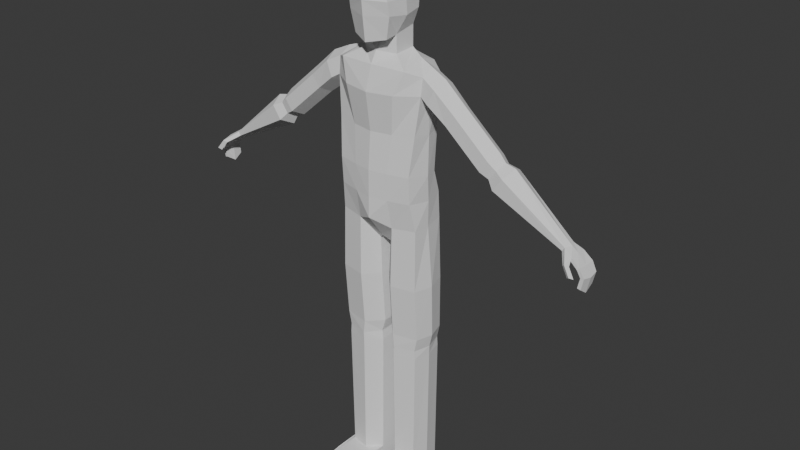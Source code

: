 # Source: low_poly.blend  (saved by Blender 5.1.29; exported with 4.5.12 LTS)
import bpy
from mathutils import Matrix  # noqa: F401  (used for matrix-valued properties, if any)

bpy.ops.wm.read_factory_settings(use_empty=True)
scene = bpy.context.scene
scene.name = 'Scene'

# ---- collections
col_collection = bpy.data.collections.new('Collection'); scene.collection.children.link(col_collection)

# ---- world
world_world = bpy.data.worlds.new('World'); scene.world = world_world
world_world.use_nodes = True; world_world.node_tree.nodes.clear()
_N = world_world.node_tree.nodes; _L = world_world.node_tree.links
n0 = _N.new('ShaderNodeOutputWorld'); n0.name = 'World Output'; n0.location = (200, 100)
n1 = _N.new('ShaderNodeBackground'); n1.name = 'Background'; n1.location = (-200, 100)
n1.inputs[0].default_value = (0.05088, 0.05088, 0.05088, 1.0)
_L.new(n1.outputs[0], n0.inputs[0])
n0.is_active_output = True
world_world.color = (0.05088, 0.05088, 0.05088)
world_world.sun_shadow_jitter_overblur = 0.0

# ---- meshes
me_cube_001 = bpy.data.meshes.new('Cube.001')
me_cube_001.from_pydata([(0.05031, -0.05111, -0.09733), (0.05031, -0.05031, 0.05031), (0.05031, 0.05031, -0.07947), (0.05031, 0.05031, 0.05031), (0.0, 0.06133, -0.09049), (1.222e-09, 0.06133, 0.06133), (0.06133, 0.06133, -4.657e-10), (0.05111, -0.01527, -0.09139), (0.06133, -1.222e-09, 0.06133), (0.06133, -0.06133, -4.657e-10), (0.0, -0.07341, -0.1076), (-6.403e-10, -0.06133, 0.06133), (-1.572e-09, 0.08447, 6.985e-10), (0.06937, 1.106e-09, 6.985e-10), (1.572e-09, -0.08447, 6.985e-10), (0.0, -0.01335, -0.1131), (-5.821e-10, 1.222e-09, 0.08447), (0.06258, 0.05649, -0.03666), (0.06258, -0.05515, -0.03666), (0.0, 0.07357, -0.04217), (0.07211, 0.000674, -0.04217), (0.0, -0.08093, -0.04084), (0.05031, 0.05031, -0.1377), (0.0, 0.06133, -0.1443), (0.05111, -0.01401, -0.141), (0.0, -0.03281, -0.1373), (0.09232, 0.03014, -0.1511), (0.0, 0.08755, -0.1544), (0.1005, -0.04516, -0.1696), (0.0, -0.05266, -0.1681), (0.1347, 0.01892, -0.1638), (0.1359, -0.01668, -0.1833), (0.07593, -0.06137, -0.2326), (0.0, -0.07393, -0.2352), (0.1345, -0.02263, -0.2314), (0.0863, 0.09031, -0.1748), (0.0, 0.09962, -0.1709), (0.1344, 0.05361, -0.1849), (0.08585, 0.09673, -0.2335), (0.0, 0.106, -0.2258), (0.133, 0.04765, -0.233), (0.06193, -0.04754, -0.3434), (0.0, -0.05843, -0.3445), (0.1231, -0.03195, -0.3417), (0.1342, 0.01205, -0.2525), (0.08585, 0.07725, -0.3422), (0.0, 0.08626, -0.3401), (0.1219, 0.06098, -0.3408), (0.1316, 0.01634, -0.345), (0.1832, 0.01412, -0.1854), (0.1765, -0.02503, -0.2043), (0.1588, -0.02791, -0.246), (0.1745, 0.05217, -0.2057), (0.157, 0.05287, -0.2473), (0.148, 0.01194, -0.2684), (0.245, 0.01391, -0.2406), (0.2342, -0.0208, -0.256), (0.2102, -0.02187, -0.2878), (0.2325, 0.04766, -0.2567), (0.2085, 0.04689, -0.2885), (0.1973, 0.01204, -0.3039), (0.3518, 0.0139, -0.3335), (0.3408, -0.02094, -0.3491), (0.3173, -0.02173, -0.381), (0.3391, 0.04779, -0.3498), (0.3155, 0.04678, -0.3816), (0.3047, 0.01209, -0.3971), (0.3696, 0.0137, -0.354), (0.3605, -0.01561, -0.3673), (0.3409, -0.01636, -0.3944), (0.3591, 0.04229, -0.3679), (0.3395, 0.04153, -0.395), (0.3305, 0.01218, -0.4083), (0.3983, 0.01381, -0.3605), (0.386, -0.02589, -0.3787), (0.3597, -0.02678, -0.4154), (0.384, 0.05273, -0.3793), (0.3575, 0.05157, -0.4162), (0.3454, 0.01176, -0.4341), (0.5677, 0.0137, -0.5097), (0.5591, -0.006373, -0.51), (0.5528, -0.007108, -0.5206), (0.5599, 0.03262, -0.5103), (0.5532, 0.03189, -0.5213), (0.5551, 0.01223, -0.5309), (0.6091, 0.01374, -0.5478), (0.6087, -0.01726, -0.5451), (0.6035, -0.01817, -0.5501), (0.6081, 0.04503, -0.5485), (0.6029, 0.04412, -0.5535), (0.5993, 0.01192, -0.5578), (0.6245, 0.01363, -0.5756), (0.6221, -0.01464, -0.5694), (0.6125, -0.01547, -0.5701), (0.6217, 0.04225, -0.5727), (0.612, 0.04141, -0.5733), (0.6063, 0.01195, -0.5773), (0.615, 0.01214, -0.6203), (0.6153, -0.01423, -0.6019), (0.6058, -0.01502, -0.5994), (0.6151, 0.03891, -0.6052), (0.6056, 0.03812, -0.6027), (0.6017, 0.01056, -0.6167), (0.5835, 0.04236, -0.5265), (0.5788, 0.04152, -0.5352), (0.58, -0.01531, -0.5316), (0.5848, -0.01447, -0.5229), (0.5756, 0.01209, -0.5403), (0.5849, 0.01377, -0.5228), (0.5758, -0.03915, -0.5374), (0.5844, -0.04573, -0.5316), (0.5916, -0.03588, -0.5373), (0.5849, -0.03024, -0.5421), (0.5939, -0.04546, -0.5637), (0.6021, -0.05192, -0.5571), (0.6097, -0.04224, -0.5625), (0.6035, -0.0367, -0.5679), (0.05252, -0.05763, -0.4503), (0.0, -0.0672, -0.4503), (0.1137, -0.04391, -0.4503), (0.08585, 0.06661, -0.4565), (0.0, 0.07454, -0.4565), (0.1219, 0.0523, -0.4565), (0.1316, 0.01342, -0.4577), (0.05252, -0.05606, -0.5272), (0.0, -0.06758, -0.5272), (0.1137, -0.03956, -0.5272), (0.07975, 0.09656, -0.5252), (0.0, 0.1061, -0.5252), (0.1158, 0.07935, -0.5252), (0.1277, 0.02252, -0.5333), (0.05471, -0.04025, -0.6125), (0.0, -0.06852, -0.5868), (0.1231, -0.02605, -0.6075), (0.08134, 0.09994, -0.6032), (0.0, 0.1095, -0.6032), (0.1174, 0.08273, -0.6032), (0.1277, 0.02158, -0.6075), (0.0169, -0.0001136, -0.6774), (0.0, -0.01323, -0.6597), (0.01763, 0.06734, -0.678), (0.0, 0.07173, -0.66), (0.05185, -0.03353, -0.9453), (0.1246, -0.01813, -0.9453), (0.08458, 0.1112, -0.9425), (0.1238, 0.08469, -0.9453), (0.1387, 0.03204, -0.9454), (0.01164, 0.008994, -0.9454), (0.01275, 0.07987, -0.9454), (0.05622, -0.03358, -0.9842), (0.1163, -0.0183, -0.9843), (0.0832, 0.1039, -0.9844), (0.1157, 0.0849, -0.9844), (0.1298, 0.03203, -0.9844), (0.02272, 0.008948, -0.9844), (0.02385, 0.0801, -0.9845), (0.02122, 0.07997, -1.011), (0.02012, 0.009058, -1.011), (0.129, 0.03203, -1.011), (0.1176, 0.08484, -1.011), (0.08352, 0.1039, -1.011), (0.1183, -0.01815, -1.011), (0.0551, -0.03353, -1.011), (0.02557, 0.07998, -1.396), (0.02438, 0.009725, -1.396), (0.1254, 0.03208, -1.396), (0.1145, 0.08484, -1.396), (0.08297, 0.1039, -1.396), (0.1136, -0.01692, -1.393), (0.05743, -0.03176, -1.393), (0.02556, 0.07997, -1.45), (0.0244, 0.01037, -1.451), (0.1254, 0.03213, -1.451), (0.1145, 0.08482, -1.45), (0.08297, 0.1039, -1.45), (0.1121, -0.01563, -1.454), (0.05809, -0.02982, -1.454), (0.05434, -0.1475, -1.394), (0.1176, -0.1323, -1.394), (0.02266, -0.1053, -1.394), (0.1216, -0.08279, -1.393), (0.05434, -0.1475, -1.453), (0.1176, -0.1323, -1.453), (0.02266, -0.1053, -1.453), (0.1216, -0.08279, -1.453), (0.01355, 0.07797, -0.7865), (0.01245, -0.002356, -0.7866), (0.1252, -0.02949, -0.7867), (0.1411, 0.02442, -0.7866), (0.1245, 0.08277, -0.7866), (0.08999, 0.1114, -0.7798), (0.05274, -0.04478, -0.7867)], [], [(12, 5, 3, 6), (19, 12, 6, 17), (17, 6, 13, 20), (6, 3, 8, 13), (13, 8, 1, 9), (20, 13, 9, 18), (18, 9, 14, 21), (9, 1, 11, 14), (4, 2, 22, 23), (15, 7, 0, 10), (3, 5, 16, 8), (8, 16, 11, 1), (0, 18, 21, 10), (7, 20, 18, 0), (2, 17, 20, 7), (4, 19, 17, 2), (2, 7, 24, 22), (7, 15, 25, 24), (24, 25, 29, 28), (22, 24, 28, 26), (23, 22, 26, 27), (26, 28, 31, 30), (31, 28, 32, 34), (28, 29, 33, 32), (26, 30, 37, 35), (27, 26, 35, 36), (35, 37, 40, 38), (36, 35, 38, 39), (34, 32, 41, 43), (32, 33, 42, 41), (40, 44, 48, 47), (38, 40, 47, 45), (39, 38, 45, 46), (43, 48, 44, 34), (29, 28, 31), (40, 37, 52, 53), (44, 40, 53, 54), (30, 31, 50, 49), (31, 34, 51, 50), (34, 44, 54, 51), (37, 30, 49, 52), (51, 54, 60, 57), (52, 49, 55, 58), (49, 50, 56, 55), (54, 53, 59, 60), (53, 52, 58, 59), (50, 51, 57, 56), (60, 59, 65, 66), (59, 58, 64, 65), (56, 57, 63, 62), (57, 60, 66, 63), (58, 55, 61, 64), (55, 56, 62, 61), (63, 66, 72, 69), (64, 61, 67, 70), (61, 62, 68, 67), (66, 65, 71, 72), (65, 64, 70, 71), (62, 63, 69, 68), (72, 71, 77, 78), (71, 70, 76, 77), (68, 69, 75, 74), (69, 72, 78, 75), (70, 67, 73, 76), (67, 68, 74, 73), (75, 78, 84, 81), (76, 73, 79, 82), (73, 74, 80, 79), (78, 77, 83, 84), (77, 76, 82, 83), (74, 75, 81, 80), (104, 103, 88, 89), (106, 105, 87, 86), (105, 107, 90, 87), (103, 108, 85, 88), (108, 106, 86, 85), (107, 104, 89, 90), (87, 90, 96, 93), (88, 85, 91, 94), (85, 86, 92, 91), (90, 89, 95, 96), (89, 88, 94, 95), (86, 87, 93, 92), (96, 95, 101, 102), (95, 94, 100, 101), (92, 93, 99, 98), (93, 96, 102, 99), (94, 91, 97, 100), (91, 92, 98, 97), (97, 98, 99, 102), (97, 102, 101, 100), (84, 83, 104, 107), (79, 80, 106, 108), (82, 79, 108, 103), (81, 84, 107, 105), (80, 81, 109, 110), (83, 82, 103, 104), (109, 112, 116, 113), (106, 80, 110, 111), (105, 106, 111, 112), (81, 105, 112, 109), (114, 113, 116, 115), (110, 109, 113, 114), (112, 111, 115, 116), (111, 110, 114, 115), (41, 42, 118, 117), (47, 48, 123, 122), (46, 45, 120, 121), (48, 43, 119, 123), (43, 41, 117, 119), (45, 47, 122, 120), (123, 119, 126, 130), (120, 122, 129, 127), (119, 117, 124, 126), (122, 123, 130, 129), (121, 120, 127, 128), (117, 118, 125, 124), (129, 130, 137, 136), (128, 127, 134, 135), (124, 125, 132, 131), (130, 126, 133, 137), (127, 129, 136, 134), (126, 124, 131, 133), (131, 132, 139, 138), (138, 139, 141, 140), (135, 134, 140, 141), (186, 185, 148, 147), (188, 187, 143, 146), (190, 189, 145, 144), (187, 191, 142, 143), (185, 190, 144, 148), (191, 186, 147, 142), (189, 188, 146, 145), (147, 148, 155, 154), (146, 143, 150, 153), (144, 145, 152, 151), (148, 144, 151, 155), (142, 147, 154, 149), (145, 146, 153, 152), (143, 142, 149, 150), (151, 152, 159, 160), (150, 149, 162, 161), (155, 151, 160, 156), (149, 154, 157, 162), (152, 153, 158, 159), (154, 155, 156, 157), (153, 150, 161, 158), (159, 158, 165, 166), (157, 156, 163, 164), (162, 157, 164, 169), (161, 162, 169, 168), (156, 160, 167, 163), (158, 161, 168, 165), (160, 159, 166, 167), (172, 165, 180, 184), (164, 163, 170, 171), (176, 175, 182, 181), (167, 166, 173, 174), (166, 165, 172, 173), (163, 167, 174, 170), (165, 168, 178, 180), (178, 177, 181, 182), (180, 178, 182, 184), (177, 179, 183, 181), (175, 172, 184, 182), (169, 164, 179, 177), (164, 171, 183, 179), (168, 169, 177, 178), (171, 176, 181, 183), (136, 137, 188, 189), (131, 138, 186, 191), (140, 134, 190, 185), (133, 131, 191, 187), (134, 136, 189, 190), (137, 133, 187, 188), (138, 140, 185, 186)])
_uv = me_cube_001.uv_layers.new(name='UVMap')
_uv.uv.foreach_set('vector', [0.5, 0.375, 0.625, 0.375, 0.625, 0.5, 0.5, 0.5, 0.4375, 0.375, 0.5, 0.375, 0.5, 0.5, 0.4375, 0.5, 0.4375, 0.5, 0.5, 0.5, 0.5, 0.625, 0.4375, 0.625, 0.5, 0.5, 0.625, 0.5, 0.625, 0.625, 0.5, 0.625, 0.5, 0.625, 0.625, 0.625, 0.625, 0.75, 0.5, 0.75, 0.4375, 0.625, 0.5, 0.625, 0.5, 0.75, 0.4375, 0.75, 0.4375, 0.75, 0.5, 0.75, 0.5, 0.875, 0.4375, 0.875, 0.5, 0.75, 0.625, 0.75, 0.625, 0.875, 0.5, 0.875, 0.375, 0.375, 0.375, 0.5, 0.375, 0.5, 0.375, 0.375, 0.25, 0.625, 0.375, 0.625, 0.375, 0.75, 0.25, 0.75, 0.625, 0.5, 0.75, 0.5, 0.75, 0.625, 0.625, 0.625, 0.625, 0.625, 0.75, 0.625, 0.75, 0.75, 0.625, 0.75, 0.375, 0.75, 0.4375, 0.75, 0.4375, 0.875, 0.375, 0.875, 0.375, 0.625, 0.4375, 0.625, 0.4375, 0.75, 0.375, 0.75, 0.375, 0.5, 0.4375, 0.5, 0.4375, 0.625, 0.375, 0.625, 0.375, 0.375, 0.4375, 0.375, 0.4375, 0.5, 0.375, 0.5, 0.375, 0.5, 0.375, 0.625, 0.375, 0.625, 0.375, 0.5, 0.375, 0.625, 0.25, 0.625, 0.25, 0.625, 0.375, 0.625, 0.375, 0.625, 0.25, 0.625, 0.25, 0.625, 0.375, 0.625, 0.375, 0.5, 0.375, 0.625, 0.375, 0.625, 0.375, 0.5491, 0.375, 0.375, 0.375, 0.5, 0.375, 0.5491, 0.375, 0.375, 0.375, 0.5491, 0.375, 0.625, 0.375, 0.625, 0.375, 0.5229, 0.375, 0.625, 0.375, 0.625, 0.3507, 0.625, 0.375, 0.625, 0.375, 0.625, 0.25, 0.625, 0.25, 0.625, 0.3507, 0.625, 0.375, 0.5491, 0.375, 0.5229, 0.375, 0.5, 0.375, 0.5, 0.375, 0.375, 0.375, 0.5491, 0.375, 0.5, 0.375, 0.375, 0.375, 0.5, 0.375, 0.5, 0.375, 0.5, 0.375, 0.5, 0.375, 0.375, 0.375, 0.5, 0.375, 0.5, 0.375, 0.375, 0.375, 0.625, 0.3507, 0.625, 0.3397, 0.625, 0.375, 0.625, 0.3507, 0.625, 0.25, 0.625, 0.25, 0.625, 0.3397, 0.625, 0.0, 0.0, 0.0, 0.0, 0.0, 0.0, 0.0, 0.0, 0.375, 0.5, 0.375, 0.5, 0.375, 0.5, 0.375, 0.5, 0.375, 0.375, 0.375, 0.5, 0.375, 0.5, 0.375, 0.375, 0.375, 0.625, 0.0, 0.0, 0.0, 0.0, 0.375, 0.625, 0.25, 0.625, 0.375, 0.625, 0.375, 0.625, 0.375, 0.5, 0.375, 0.5, 0.375, 0.5, 0.375, 0.5, 0.0, 0.0, 0.0, 0.0, 0.0, 0.0, 0.0, 0.0, 0.375, 0.5229, 0.375, 0.625, 0.375, 0.625, 0.375, 0.5229, 0.375, 0.625, 0.375, 0.625, 0.375, 0.625, 0.375, 0.625, 0.375, 0.625, 0.0, 0.0, 0.0, 0.0, 0.375, 0.625, 0.375, 0.5, 0.375, 0.5229, 0.375, 0.5229, 0.375, 0.5, 0.375, 0.625, 0.0, 0.0, 0.0, 0.0, 0.375, 0.625, 0.375, 0.5, 0.375, 0.5229, 0.375, 0.5229, 0.375, 0.5, 0.375, 0.5229, 0.375, 0.625, 0.375, 0.625, 0.375, 0.5229, 0.0, 0.0, 0.0, 0.0, 0.0, 0.0, 0.0, 0.0, 0.375, 0.5, 0.375, 0.5, 0.375, 0.5, 0.375, 0.5, 0.375, 0.625, 0.375, 0.625, 0.375, 0.625, 0.375, 0.625, 0.0, 0.0, 0.0, 0.0, 0.0, 0.0, 0.0, 0.0, 0.375, 0.5, 0.375, 0.5, 0.375, 0.5, 0.375, 0.5, 0.375, 0.625, 0.375, 0.625, 0.375, 0.625, 0.375, 0.625, 0.375, 0.625, 0.0, 0.0, 0.0, 0.0, 0.375, 0.625, 0.375, 0.5, 0.375, 0.5229, 0.375, 0.5229, 0.375, 0.5, 0.375, 0.5229, 0.375, 0.625, 0.375, 0.625, 0.375, 0.5229, 0.375, 0.625, 0.0, 0.0, 0.0, 0.0, 0.375, 0.625, 0.375, 0.5, 0.375, 0.5229, 0.375, 0.5229, 0.375, 0.5, 0.375, 0.5229, 0.375, 0.625, 0.375, 0.625, 0.375, 0.5229, 0.0, 0.0, 0.0, 0.0, 0.0, 0.0, 0.0, 0.0, 0.375, 0.5, 0.375, 0.5, 0.375, 0.5, 0.375, 0.5, 0.375, 0.625, 0.375, 0.625, 0.375, 0.625, 0.375, 0.625, 0.0, 0.0, 0.0, 0.0, 0.0, 0.0, 0.0, 0.0, 0.375, 0.5, 0.375, 0.5, 0.375, 0.5, 0.375, 0.5, 0.375, 0.625, 0.375, 0.625, 0.375, 0.625, 0.375, 0.625, 0.375, 0.625, 0.0, 0.0, 0.0, 0.0, 0.375, 0.625, 0.375, 0.5, 0.375, 0.5229, 0.375, 0.5229, 0.375, 0.5, 0.375, 0.5229, 0.375, 0.625, 0.375, 0.625, 0.375, 0.5229, 0.375, 0.625, 0.0, 0.0, 0.0, 0.0, 0.375, 0.625, 0.375, 0.5, 0.375, 0.5229, 0.375, 0.5229, 0.375, 0.5, 0.375, 0.5229, 0.375, 0.625, 0.375, 0.625, 0.375, 0.5229, 0.0, 0.0, 0.0, 0.0, 0.0, 0.0, 0.0, 0.0, 0.375, 0.5, 0.375, 0.5, 0.375, 0.5, 0.375, 0.5, 0.375, 0.625, 0.375, 0.625, 0.375, 0.625, 0.375, 0.625, 0.375, 0.5, 0.375, 0.5, 0.375, 0.5, 0.375, 0.5, 0.375, 0.625, 0.375, 0.625, 0.375, 0.625, 0.375, 0.625, 0.375, 0.625, 0.0, 0.0, 0.0, 0.0, 0.375, 0.625, 0.375, 0.5, 0.375, 0.5229, 0.375, 0.5229, 0.375, 0.5, 0.375, 0.5229, 0.375, 0.625, 0.375, 0.625, 0.375, 0.5229, 0.0, 0.0, 0.0, 0.0, 0.0, 0.0, 0.0, 0.0, 0.375, 0.625, 0.0, 0.0, 0.0, 0.0, 0.375, 0.625, 0.375, 0.5, 0.375, 0.5229, 0.375, 0.5229, 0.375, 0.5, 0.375, 0.5229, 0.375, 0.625, 0.375, 0.625, 0.375, 0.5229, 0.0, 0.0, 0.0, 0.0, 0.0, 0.0, 0.0, 0.0, 0.375, 0.5, 0.375, 0.5, 0.375, 0.5, 0.375, 0.5, 0.375, 0.625, 0.375, 0.625, 0.375, 0.625, 0.375, 0.625, 0.0, 0.0, 0.0, 0.0, 0.0, 0.0, 0.0, 0.0, 0.375, 0.5, 0.375, 0.5, 0.375, 0.5, 0.375, 0.5, 0.375, 0.625, 0.375, 0.625, 0.375, 0.625, 0.375, 0.625, 0.375, 0.625, 0.0, 0.0, 0.0, 0.0, 0.375, 0.625, 0.375, 0.5, 0.375, 0.5229, 0.375, 0.5229, 0.375, 0.5, 0.375, 0.5229, 0.375, 0.625, 0.375, 0.625, 0.375, 0.5229, 0.375, 0.5229, 0.375, 0.625, 0.375, 0.625, 0.0, 0.0, 0.375, 0.5229, 0.0, 0.0, 0.0, 0.0, 0.375, 0.5, 0.0, 0.0, 0.0, 0.0, 0.0, 0.0, 0.0, 0.0, 0.375, 0.5229, 0.375, 0.625, 0.375, 0.625, 0.375, 0.5229, 0.375, 0.5, 0.375, 0.5229, 0.375, 0.5229, 0.375, 0.5, 0.375, 0.625, 0.0, 0.0, 0.0, 0.0, 0.375, 0.625, 0.375, 0.625, 0.375, 0.625, 0.375, 0.625, 0.375, 0.625, 0.375, 0.5, 0.375, 0.5, 0.375, 0.5, 0.375, 0.5, 0.375, 0.625, 0.375, 0.625, 0.375, 0.625, 0.375, 0.625, 0.375, 0.625, 0.375, 0.625, 0.375, 0.625, 0.375, 0.625, 0.375, 0.625, 0.375, 0.625, 0.375, 0.625, 0.375, 0.625, 0.375, 0.625, 0.375, 0.625, 0.375, 0.625, 0.375, 0.625, 0.375, 0.625, 0.375, 0.625, 0.375, 0.625, 0.375, 0.625, 0.375, 0.625, 0.375, 0.625, 0.375, 0.625, 0.375, 0.625, 0.375, 0.625, 0.375, 0.625, 0.375, 0.625, 0.375, 0.625, 0.375, 0.625, 0.375, 0.625, 0.375, 0.625, 0.375, 0.625, 0.3397, 0.625, 0.25, 0.625, 0.25, 0.625, 0.3397, 0.625, 0.0, 0.0, 0.0, 0.0, 0.0, 0.0, 0.0, 0.0, 0.375, 0.375, 0.375, 0.5, 0.375, 0.5, 0.375, 0.375, 0.0, 0.0, 0.375, 0.625, 0.375, 0.625, 0.0, 0.0, 0.375, 0.625, 0.3397, 0.625, 0.3397, 0.625, 0.375, 0.625, 0.375, 0.5, 0.375, 0.5, 0.375, 0.5, 0.375, 0.5, 0.0, 0.0, 0.375, 0.625, 0.375, 0.625, 0.0, 0.0, 0.375, 0.5, 0.375, 0.5, 0.375, 0.5, 0.375, 0.5, 0.375, 0.625, 0.3397, 0.625, 0.3397, 0.625, 0.375, 0.625, 0.0, 0.0, 0.0, 0.0, 0.0, 0.0, 0.0, 0.0, 0.375, 0.375, 0.375, 0.5, 0.375, 0.5, 0.375, 0.375, 0.3397, 0.625, 0.25, 0.625, 0.25, 0.625, 0.3397, 0.625, 0.0, 0.0, 0.0, 0.0, 0.0, 0.0, 0.0, 0.0, 0.375, 0.375, 0.375, 0.5, 0.375, 0.5, 0.375, 0.375, 0.3397, 0.625, 0.25, 0.625, 0.25, 0.625, 0.3397, 0.625, 0.0, 0.0, 0.375, 0.625, 0.375, 0.625, 0.0, 0.0, 0.375, 0.5, 0.375, 0.5, 0.375, 0.5, 0.375, 0.5, 0.375, 0.625, 0.3397, 0.625, 0.3397, 0.625, 0.375, 0.625, 0.3397, 0.625, 0.25, 0.625, 0.25, 0.625, 0.3397, 0.625, 0.3397, 0.625, 0.25, 0.625, 0.25, 0.625, 0.3397, 0.625, 0.375, 0.375, 0.375, 0.5, 0.3397, 0.625, 0.25, 0.625, 0.3397, 0.625, 0.3397, 0.625, 0.3397, 0.625, 0.3397, 0.625, 0.0, 0.0, 0.375, 0.625, 0.375, 0.625, 0.0, 0.0, 0.375, 0.5, 0.375, 0.5, 0.375, 0.5, 0.375, 0.5, 0.375, 0.625, 0.3397, 0.625, 0.3397, 0.625, 0.375, 0.625, 0.3397, 0.625, 0.375, 0.5, 0.375, 0.5, 0.3397, 0.625, 0.3397, 0.625, 0.3397, 0.625, 0.3397, 0.625, 0.3397, 0.625, 0.0, 0.0, 0.0, 0.0, 0.0, 0.0, 0.0, 0.0, 0.3397, 0.625, 0.3397, 0.625, 0.3397, 0.625, 0.3397, 0.625, 0.0, 0.0, 0.375, 0.625, 0.375, 0.625, 0.0, 0.0, 0.375, 0.5, 0.375, 0.5, 0.375, 0.5, 0.375, 0.5, 0.3397, 0.625, 0.375, 0.5, 0.375, 0.5, 0.3397, 0.625, 0.3397, 0.625, 0.3397, 0.625, 0.3397, 0.625, 0.3397, 0.625, 0.0, 0.0, 0.0, 0.0, 0.0, 0.0, 0.0, 0.0, 0.375, 0.625, 0.3397, 0.625, 0.3397, 0.625, 0.375, 0.625, 0.375, 0.5, 0.375, 0.5, 0.375, 0.5, 0.375, 0.5, 0.375, 0.625, 0.3397, 0.625, 0.3397, 0.625, 0.375, 0.625, 0.3397, 0.625, 0.375, 0.5, 0.375, 0.5, 0.3397, 0.625, 0.3397, 0.625, 0.3397, 0.625, 0.3397, 0.625, 0.3397, 0.625, 0.0, 0.0, 0.0, 0.0, 0.0, 0.0, 0.0, 0.0, 0.3397, 0.625, 0.3397, 0.625, 0.3397, 0.625, 0.3397, 0.625, 0.0, 0.0, 0.375, 0.625, 0.375, 0.625, 0.0, 0.0, 0.0, 0.0, 0.0, 0.0, 0.0, 0.0, 0.0, 0.0, 0.3397, 0.625, 0.3397, 0.625, 0.3397, 0.625, 0.3397, 0.625, 0.3397, 0.625, 0.3397, 0.625, 0.3397, 0.625, 0.3397, 0.625, 0.375, 0.625, 0.3397, 0.625, 0.3397, 0.625, 0.375, 0.625, 0.3397, 0.625, 0.375, 0.5, 0.375, 0.5, 0.3397, 0.625, 0.0, 0.0, 0.375, 0.625, 0.375, 0.625, 0.0, 0.0, 0.375, 0.5, 0.375, 0.5, 0.375, 0.5, 0.375, 0.5, 0.0, 0.0, 0.0, 0.0, 0.0, 0.0, 0.0, 0.0, 0.3397, 0.625, 0.3397, 0.625, 0.3397, 0.625, 0.3397, 0.625, 0.0, 0.0, 0.0, 0.0, 0.0, 0.0, 0.0, 0.0, 0.375, 0.5, 0.375, 0.5, 0.375, 0.5, 0.375, 0.5, 0.0, 0.0, 0.0, 0.0, 0.0, 0.0, 0.0, 0.0, 0.3397, 0.625, 0.375, 0.5, 0.375, 0.5, 0.3397, 0.625, 0.0, 0.0, 0.375, 0.625, 0.375, 0.625, 0.0, 0.0, 0.375, 0.625, 0.3397, 0.625, 0.3397, 0.625, 0.375, 0.625, 0.0, 0.0, 0.375, 0.625, 0.375, 0.625, 0.0, 0.0, 0.3397, 0.625, 0.3397, 0.625, 0.3397, 0.625, 0.3397, 0.625, 0.0, 0.0, 0.0, 0.0, 0.0, 0.0, 0.0, 0.0, 0.3397, 0.625, 0.3397, 0.625, 0.3397, 0.625, 0.3397, 0.625, 0.3397, 0.625, 0.3397, 0.625, 0.3397, 0.625, 0.3397, 0.625, 0.375, 0.625, 0.3397, 0.625, 0.3397, 0.625, 0.375, 0.625, 0.0, 0.0, 0.0, 0.0, 0.0, 0.0, 0.0, 0.0, 0.0, 0.0, 0.0, 0.0, 0.0, 0.0, 0.0, 0.0, 0.3397, 0.625, 0.3397, 0.625, 0.3397, 0.625, 0.3397, 0.625, 0.3397, 0.625, 0.375, 0.5, 0.375, 0.5, 0.3397, 0.625, 0.375, 0.625, 0.3397, 0.625, 0.3397, 0.625, 0.375, 0.625, 0.375, 0.5, 0.375, 0.5, 0.375, 0.5, 0.375, 0.5, 0.0, 0.0, 0.375, 0.625, 0.375, 0.625, 0.0, 0.0, 0.3397, 0.625, 0.3397, 0.625, 0.3397, 0.625, 0.3397, 0.625])
me_cube_001.update()
arm_armature = bpy.data.armatures.new('Armature')  # bones are not reproduced

# ---- objects
ob_character = bpy.data.objects.new('Character', me_cube_001)
ob_armature = bpy.data.objects.new('Armature', arm_armature)

# ---- transforms, parenting, visibility, modifiers, constraints
ob_character.parent = ob_armature
ob_character.location = (0.0, 0.0, 0.0)
_vg = ob_character.vertex_groups.new(name='Pelvis')
for _i, _w in zip([117, 118, 119, 120, 121, 122, 123, 124, 125, 126, 127, 128, 129, 130, 131, 132, 133, 134, 135, 136, 137, 138, 139, 140, 141, 186, 191], [0.06286, 0.09492, 0.05753, 0.07443, 0.01626, 0.07605, 0.07647, 0.1799, 0.3711, 0.1358, 0.3326, 0.4557, 0.198, 0.2984, 0.2574, 0.5111, 0.07825, 0.05739, 0.5718, 0.0001404, 0.02803, 0.6485, 0.948, 0.1436, 0.3142, 0.08135, 0.01163]): _vg.add([_i], _w, 'REPLACE')
_vg = ob_character.vertex_groups.new(name='Spine1')
for _i, _w in zip([29, 32, 33, 41, 42, 43, 45, 46, 47, 48, 117, 118, 119, 120, 121, 122, 123, 124, 125, 126, 127, 128, 129, 130, 131, 132, 133, 134, 135, 136, 137, 141], [0.02751, 0.03225, 0.08624, 0.1909, 0.4114, 0.1565, 0.1284, 0.1176, 0.1283, 0.1482, 0.7185, 0.692, 0.6796, 0.7298, 0.9135, 0.6861, 0.6725, 0.5895, 0.4195, 0.5584, 0.4826, 0.5001, 0.5238, 0.3565, 0.07835, 0.1987, 0.07357, 0.02065, 0.1129, 0.0186, 0.03183, 0.02626]): _vg.add([_i], _w, 'REPLACE')
_vg = ob_character.vertex_groups.new(name='Spine2')
for _i, _w in zip([0, 2, 4, 7, 10, 15, 22, 23, 24, 25, 27, 28, 29, 32, 33, 34, 35, 36, 38, 39, 40, 41, 42, 43, 44, 45, 46, 47, 48, 117, 118, 119, 120, 121, 122, 123, 124, 125, 126, 129, 130], [0.04072, 0.008004, 0.07314, 0.08791, 0.03187, 0.09453, 0.113, 0.4672, 0.4734, 0.3467, 0.5236, 0.2048, 0.7628, 0.5836, 0.7696, 0.06774, 0.08666, 0.6456, 0.2015, 0.7462, 0.0002508, 0.7201, 0.5462, 0.6405, 0.05682, 0.7005, 0.8206, 0.6591, 0.6296, 0.1492, 0.151, 0.1567, 0.1162, 0.03593, 0.1309, 0.1338, 0.04705, 0.05579, 0.05025, 0.01464, 0.02786]): _vg.add([_i], _w, 'REPLACE')
_vg = ob_character.vertex_groups.new(name='Neck')
for _i, _w in zip([0, 4, 7, 10, 15, 21, 22, 23, 24, 25, 27, 29, 33, 35, 36, 39], [0.06804, 0.06744, 0.05784, 0.1222, 0.3983, 0.0224, 0.06266, 0.4427, 0.07619, 0.3783, 0.3238, 0.1914, 0.06523, 0.0001066, 0.1849, 0.05299]): _vg.add([_i], _w, 'REPLACE')
_vg = ob_character.vertex_groups.new(name='Head')
for _i, _w in zip([0, 1, 2, 3, 4, 5, 6, 7, 8, 9, 10, 11, 12, 13, 14, 15, 16, 17, 18, 19, 20, 21, 22, 23, 24, 25, 28, 29, 33], [0.863, 0.9904, 0.8415, 0.9918, 0.8119, 0.9927, 0.9782, 0.7978, 0.9946, 0.9768, 0.8251, 0.9909, 0.9719, 0.9813, 0.9696, 0.4984, 0.9996, 0.9497, 0.9526, 0.9359, 0.9459, 0.9415, 0.08367, 0.03258, 0.1791, 0.2639, 0.03192, 0.1542, 0.05294]): _vg.add([_i], _w, 'REPLACE')
_vg = ob_character.vertex_groups.new(name='Shoulder.L')
for _i, _w in zip([2, 4, 7, 17, 22, 23, 24, 26, 27, 28, 30, 31, 32, 34, 35, 36, 37, 38, 39, 40, 41, 43, 44, 45, 46, 47, 48, 49, 50, 51, 52, 53, 54, 119, 122, 123], [0.1051, 0.04479, 0.0546, 0.01277, 0.7396, 0.04682, 0.2605, 0.9678, 0.1255, 0.6803, 0.9211, 0.9535, 0.2926, 0.7787, 0.8707, 0.1486, 0.905, 0.7464, 0.1735, 0.8727, 0.05464, 0.147, 0.7617, 0.1382, 0.04017, 0.1671, 0.161, 0.1692, 0.1944, 0.2085, 0.1616, 0.1508, 0.1779, 0.008592, 0.009328, 0.009653]): _vg.add([_i], _w, 'REPLACE')
_vg = ob_character.vertex_groups.new(name='UpperArm.L')
for _i, _w in zip([28, 30, 31, 32, 34, 37, 40, 43, 44, 48, 49, 50, 51, 52, 53, 54, 55, 56, 57, 58, 59, 60, 61, 62, 63, 64, 65, 66, 67, 68, 69, 70, 71, 72, 73, 74, 75, 76, 77, 78], [0.03358, 0.09022, 0.1266, 0.02218, 0.144, 0.08412, 0.09741, 0.006877, 0.1668, 0.01225, 0.8332, 0.8142, 0.7687, 0.836, 0.8429, 0.8056, 0.9898, 0.9873, 0.9853, 0.9916, 0.9929, 0.9903, 0.9829, 0.9753, 0.9663, 0.9802, 0.97, 0.9635, 0.8445, 0.8162, 0.785, 0.8273, 0.7927, 0.7765, 0.0779, 0.09062, 0.1126, 0.09141, 0.1165, 0.1263]): _vg.add([_i], _w, 'REPLACE')
_vg = ob_character.vertex_groups.new(name='LowerArm.L')
for _i, _w in zip([63, 65, 66, 67, 68, 69, 70, 71, 72, 73, 74, 75, 76, 77, 78, 105, 109, 110, 111, 112, 113, 114, 115, 116], [0.01553, 0.008537, 0.02117, 0.1535, 0.1809, 0.2112, 0.1703, 0.204, 0.2197, 0.9113, 0.8957, 0.8716, 0.896, 0.8695, 0.8592, 0.002461, 0.073, 0.07894, 0.09147, 0.07896, 0.08324, 0.08509, 0.08543, 0.08503]): _vg.add([_i], _w, 'REPLACE')
_vg = ob_character.vertex_groups.new(name='Hand.L')
for _i, _w in zip([79, 80, 81, 82, 83, 84, 85, 86, 87, 88, 89, 90, 91, 92, 93, 94, 95, 96, 97, 98, 99, 100, 101, 102, 103, 104, 105, 106, 107, 108, 109, 110, 111, 112, 113, 114, 115, 116], [1.0, 0.9881, 0.9877, 0.9905, 0.9916, 1.002, 1.0, 0.9964, 0.9958, 0.9998, 0.9998, 0.9999, 0.9998, 0.9994, 0.9991, 0.9999, 0.9999, 1.0, 0.9999, 0.9997, 0.9997, 0.9999, 1.0, 1.0, 0.9988, 0.9988, 0.9735, 0.9806, 0.9991, 0.9997, 0.9267, 0.9209, 0.9083, 0.9208, 0.9165, 0.9147, 0.9144, 0.9148]): _vg.add([_i], _w, 'REPLACE')
_vg = ob_character.vertex_groups.new(name='Shoulder.R')
_vg = ob_character.vertex_groups.new(name='UpperArm.R')
_vg = ob_character.vertex_groups.new(name='LowerArm.R')
_vg = ob_character.vertex_groups.new(name='Hand.R')
_vg = ob_character.vertex_groups.new(name='UpperLeg.L')
for _i, _w in zip([41, 42, 43, 46, 117, 118, 119, 120, 121, 122, 123, 124, 125, 126, 127, 128, 129, 130, 131, 132, 133, 134, 135, 136, 137, 138, 139, 140, 141, 142, 143, 144, 145, 146, 147, 148, 149, 150, 151, 152, 153, 154, 155, 156, 157, 158, 159, 160, 161, 162, 163, 164, 169, 185, 186, 187, 188, 189, 190, 191], [0.0, 0.0, 0.0, 0.0, 0.0, 0.0, 0.0, 0.0, 0.0, 0.0, 0.0, 0.0, 0.0, 0.0, 0.0, 0.0, 0.0, 0.0, 0.6556, 0.0, 0.8395, 0.08342, 0.0, 0.7518, 0.9147, 0.2184, 0.01447, 0.02382, 0.0009679, 0.8413, 0.8532, 0.8118, 0.8198, 0.8532, 0.8286, 0.8019, 0.2252, 0.2304, 0.2541, 0.2513, 0.2111, 0.213, 0.2344, 0.00479, 0.0, 0.003458, 0.03282, 0.04437, 0.01734, 0.00462, 0.001652, 0.0004331, 0.001682, 0.9696, 0.9103, 0.9798, 0.989, 0.9888, 0.983, 0.9569]): _vg.add([_i], _w, 'REPLACE')
_vg = ob_character.vertex_groups.new(name='LowerLeg.L')
for _i, _w in zip([142, 143, 144, 145, 146, 147, 148, 149, 150, 151, 152, 153, 154, 155, 156, 157, 158, 159, 160, 161, 162, 163, 165, 166, 167, 170, 172, 173, 174, 175], [0.1557, 0.1454, 0.1862, 0.179, 0.1459, 0.1662, 0.1951, 0.7581, 0.7655, 0.7415, 0.7451, 0.786, 0.7715, 0.7312, 0.9374, 0.9533, 0.9656, 0.9509, 0.9441, 0.956, 0.9499, 0.0813, 0.06806, 0.4658, 0.4837, 0.1091, 0.05438, 0.241, 0.3282, 0.004865]): _vg.add([_i], _w, 'REPLACE')
_vg = ob_character.vertex_groups.new(name='Foot.L')
for _i, _w in zip([163, 164, 165, 166, 167, 168, 169, 170, 171, 172, 173, 174, 175, 176, 177, 178, 179, 180, 181, 182, 183, 184], [0.9183, 0.9849, 0.9318, 0.5341, 0.5162, 0.9825, 0.9939, 0.8907, 0.9844, 0.9456, 0.7589, 0.6718, 0.9725, 0.9914, 1.003, 1.012, 0.9992, 0.9887, 1.001, 1.002, 0.998, 0.993]): _vg.add([_i], _w, 'REPLACE')
_vg = ob_character.vertex_groups.new(name='UpperLeg.R')
_vg = ob_character.vertex_groups.new(name='LowerLeg.R')
_vg = ob_character.vertex_groups.new(name='Foot.R')
for _i, _w in zip([117, 118, 124, 125, 126, 131, 132], [0.0, 0.0, 0.0, 0.0, 0.0, 0.0, 0.0]): _vg.add([_i], _w, 'REPLACE')
_m = ob_character.modifiers.new('Mirror', 'MIRROR')
_m.use_clip = True
_m = ob_character.modifiers.new('Armature', 'ARMATURE')
_m.object = ob_armature
ob_armature.location = (0.0, 0.0, 0.0)
ob_armature.show_in_front = True

# ---- collection membership
col_collection.objects.link(ob_character)
col_collection.objects.link(ob_armature)

# ---- scene / render settings (as saved in the file)
scene.frame_start = 1; scene.frame_end = 40; scene.frame_set(1)
scene.render.engine = 'BLENDER_EEVEE_NEXT'
scene.render.bake_bias = 0.0
scene.render.bake_samples = 0
scene.cycles.sampling_pattern = 'TABULATED_SOBOL'
scene.eevee.use_volume_custom_range = False
bpy.context.view_layer.update()

# ---- added for rendering (the .blend has no active camera and no usable light): camera, sun
cam_auto = bpy.data.cameras.new('AutoCamera')
cam_auto.lens = 50.0
cam_auto.sensor_width = 36.0
cam_auto.clip_end = 1000.0
ob_auto_camera = bpy.data.objects.new('AutoCamera', cam_auto)
scene.collection.objects.link(ob_auto_camera)
ob_auto_camera.location = (1.73534, -2.02281, 0.728864)
ob_auto_camera.rotation_euler = (1.09748, -7.21219e-08, 0.694738)
scene.camera = ob_auto_camera
light_auto_sun = bpy.data.lights.new('AutoSun', 'SUN')
light_auto_sun.energy = 3.0
light_auto_sun.angle = 0.0523599
ob_auto_sun = bpy.data.objects.new('AutoSun', light_auto_sun)
scene.collection.objects.link(ob_auto_sun)
ob_auto_sun.rotation_euler = (0.872665, 0.174533, 0.523599)
bpy.context.view_layer.update()
